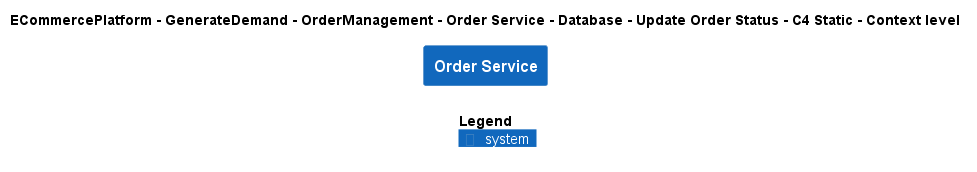

The diagram above was rendered by PlantUML. Its source (embedded in the PNG):
@startuml
!include ..\..\..\..\..\..\..\..\..\.c4s\C4_Context.puml

AddElementTag("c4interflow:lifecycle:new", $bgColor=green, $fontColor=#ffffff, $borderColor=green, $shadowing="False")
AddElementTag("c4interflow:lifecycle:changed", $bgColor=orange, $fontColor=#ffffff, $borderColor=orange, $shadowing="False")
AddElementTag("c4interflow:lifecycle:removed", $bgColor=red, $fontColor=#ffffff, $borderColor=red, $shadowing="False")

AddRelTag("c4interflow:lifecycle:new", $textColor=green, $lineColor=green)
AddRelTag("c4interflow:lifecycle:changed", $textColor=orange, $lineColor=orange)
AddRelTag("c4interflow:lifecycle:removed", $textColor=red, $lineColor=red)

SHOW_PERSON_PORTRAIT()
LAYOUT_TOP_DOWN()

skinparam linetype polyline

title ECommercePlatform - GenerateDemand - OrderManagement - Order Service - Database - Update Order Status - C4 Static - Context level

System(ECommercePlatform.GenerateDemand.OrderManagement.SoftwareSystems.OrderService, "Order Service", "")



SHOW_LEGEND()
@enduml